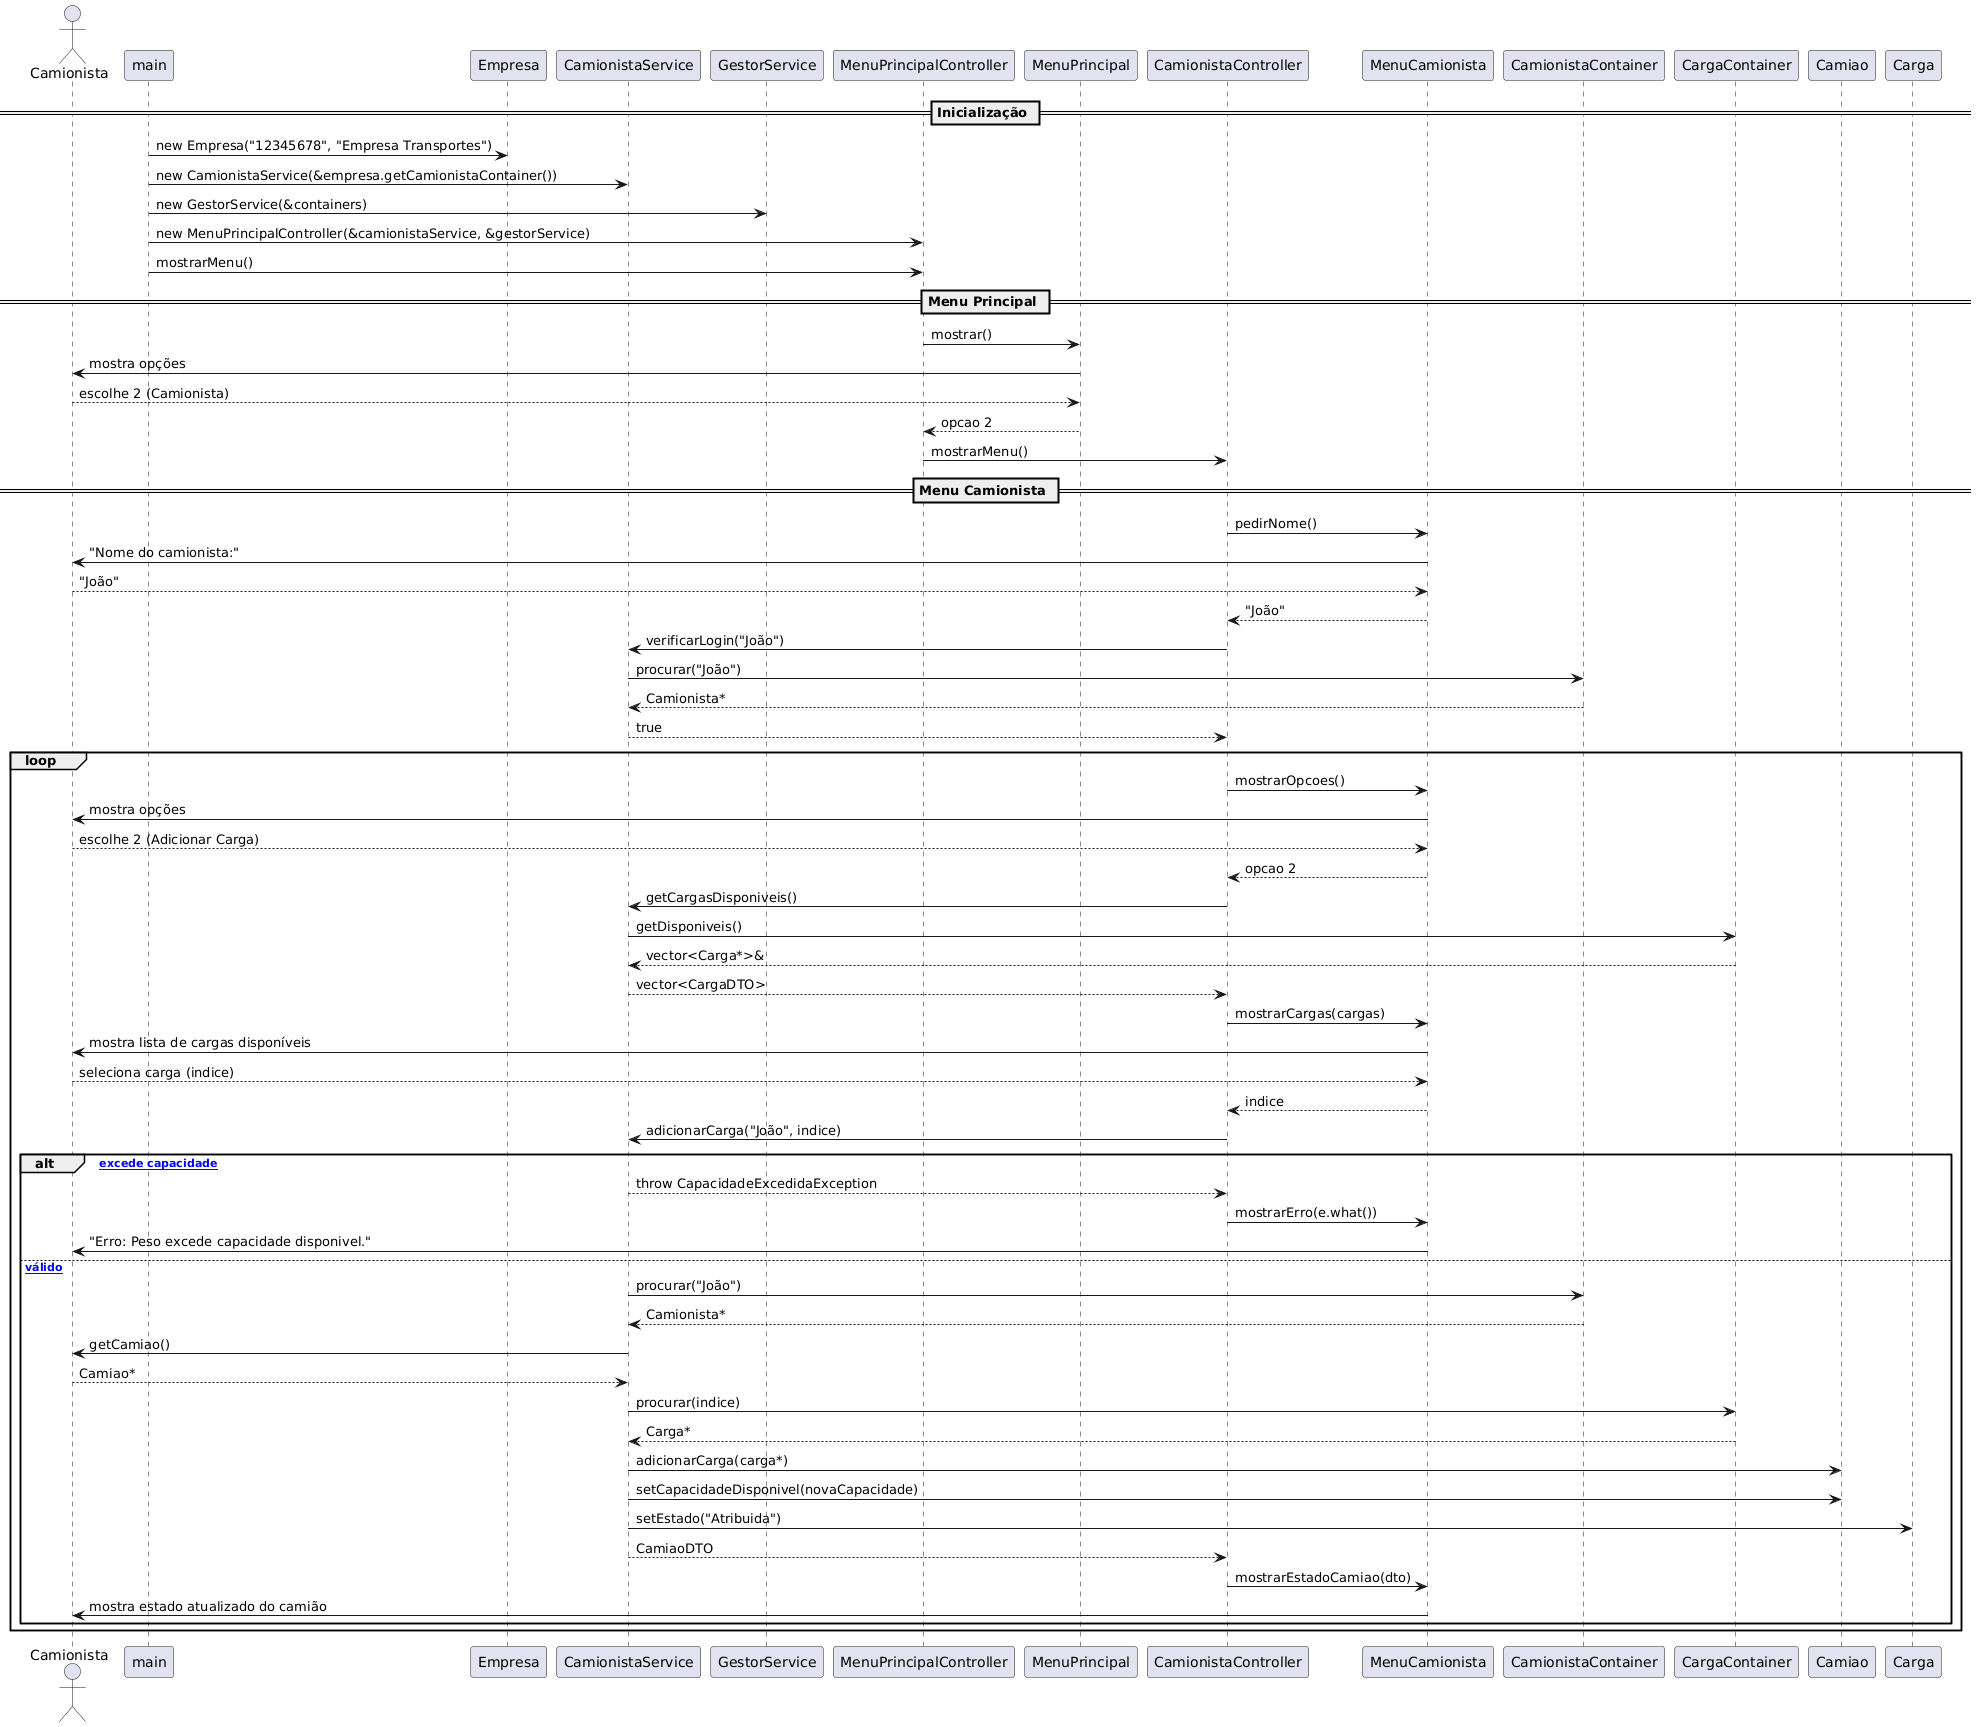

The diagram above was rendered by PlantUML. Its source (embedded in the PNG):
@startuml
actor Camionista

== Inicialização ==
main -> Empresa : new Empresa("12345678", "Empresa Transportes")
main -> CamionistaService : new CamionistaService(&empresa.getCamionistaContainer())
main -> GestorService : new GestorService(&containers)
main -> MenuPrincipalController : new MenuPrincipalController(&camionistaService, &gestorService)
main -> MenuPrincipalController : mostrarMenu()

== Menu Principal ==
MenuPrincipalController -> MenuPrincipal : mostrar()
MenuPrincipal -> Camionista : mostra opções
Camionista --> MenuPrincipal : escolhe 2 (Camionista)
MenuPrincipal --> MenuPrincipalController : opcao 2
MenuPrincipalController -> CamionistaController : mostrarMenu()

== Menu Camionista ==
CamionistaController -> MenuCamionista : pedirNome()
MenuCamionista -> Camionista : "Nome do camionista:"
Camionista --> MenuCamionista : "João"
MenuCamionista --> CamionistaController : "João"

CamionistaController -> CamionistaService : verificarLogin("João")
CamionistaService -> CamionistaContainer : procurar("João")
CamionistaContainer --> CamionistaService : Camionista*
CamionistaService --> CamionistaController : true

loop
    CamionistaController -> MenuCamionista : mostrarOpcoes()
    MenuCamionista -> Camionista : mostra opções
    Camionista --> MenuCamionista : escolhe 2 (Adicionar Carga)
    MenuCamionista --> CamionistaController : opcao 2

    CamionistaController -> CamionistaService : getCargasDisponiveis()
    CamionistaService -> CargaContainer : getDisponiveis()
    CargaContainer --> CamionistaService : vector<Carga*>&
    CamionistaService --> CamionistaController : vector<CargaDTO>

    CamionistaController -> MenuCamionista : mostrarCargas(cargas)
    MenuCamionista -> Camionista : mostra lista de cargas disponíveis
    Camionista --> MenuCamionista : seleciona carga (indice)
    MenuCamionista --> CamionistaController : indice

    CamionistaController -> CamionistaService : adicionarCarga("João", indice)

    alt [peso excede capacidade]
        CamionistaService --> CamionistaController : throw CapacidadeExcedidaException
        CamionistaController -> MenuCamionista : mostrarErro(e.what())
        MenuCamionista -> Camionista : "Erro: Peso excede capacidade disponivel."
    else [peso válido]
        CamionistaService -> CamionistaContainer : procurar("João")
        CamionistaContainer --> CamionistaService : Camionista*
        CamionistaService -> Camionista : getCamiao()
        Camionista --> CamionistaService : Camiao*
        CamionistaService -> CargaContainer : procurar(indice)
        CargaContainer --> CamionistaService : Carga*
        CamionistaService -> Camiao : adicionarCarga(carga*)
        CamionistaService -> Camiao : setCapacidadeDisponivel(novaCapacidade)
        CamionistaService -> Carga : setEstado("Atribuida")
        CamionistaService --> CamionistaController : CamiaoDTO
        CamionistaController -> MenuCamionista : mostrarEstadoCamiao(dto)
        MenuCamionista -> Camionista : mostra estado atualizado do camião
    end
end
@enduml